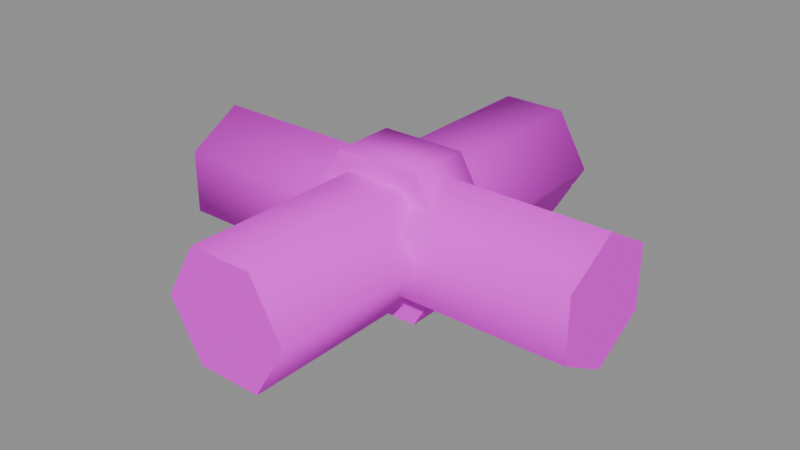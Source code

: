 # Source: logi_pipe_straight.blend  (saved by Blender 5.3.31; exported with 4.5.12 LTS)
import bpy
from mathutils import Matrix  # noqa: F401  (used for matrix-valued properties, if any)

bpy.ops.wm.read_factory_settings(use_empty=True)
scene = bpy.context.scene
scene.name = 'Scene'

# ---- images (referenced by path relative to the original .blend; pixels are not part of the script)
import os
ASSET_DIR = os.environ.get("B2B_ASSET_DIR", "")  # directory of the original .blend (textures are referenced by path, not embedded)
HERE = os.path.dirname(os.path.abspath(__file__))  # packed textures are extracted next to this script under _unpacked/

def load_image(name, relpath, width, height, colorspace="sRGB"):
    """Load a texture the original file referenced (path relative to the .blend, or extracted next to this script)."""
    p = next((c for c in (os.path.join(HERE, relpath), os.path.join(ASSET_DIR, relpath)) if relpath and os.path.exists(c)), "")
    if p:
        img = bpy.data.images.load(p, check_existing=True)
        img.name = name
    else:  # same state as the original file: an image datablock whose file is absent (Cycles renders it pink)
        img = bpy.data.images.new(name, width, height)
        img.source = "FILE"
        img.filepath = "//" + (relpath or name)
    img.colorspace_settings.name = colorspace
    return img
img_village_palette_png = load_image('village_palette.png', 'village_palette.png', 1024, 1024, 'sRGB')

# ---- materials (node trees are filled in below, after node groups)
mat_villagepalette = bpy.data.materials.new('VillagePalette')

# ---- material node trees
mat_villagepalette.use_nodes = True; mat_villagepalette.node_tree.nodes.clear()
_N = mat_villagepalette.node_tree.nodes; _L = mat_villagepalette.node_tree.links
n0 = _N.new('ShaderNodeBsdfPrincipled'); n0.name = 'Principled BSDF'; n0.location = (-200, 100)
n0.inputs[2].default_value = 0.9
n0.inputs[10].default_value = 0.005
n1 = _N.new('ShaderNodeOutputMaterial'); n1.name = 'Material Output'; n1.location = (200, 100)
n2 = _N.new('ShaderNodeTexImage'); n2.name = 'Image Texture'; n2.location = (-320, 300)
n2.image = img_village_palette_png
_L.new(n0.outputs[0], n1.inputs[0])
_L.new(n2.outputs[0], n0.inputs[0])
n1.is_active_output = True

# ---- meshes
me_logi_pipe_straight = bpy.data.meshes.new('logi_pipe_straight')
me_logi_pipe_straight.from_pydata([(0.3, 1.0, 0.36), (0.15, 1.0, 0.6198), (-0.15, 1.0, 0.6198), (-0.3, 1.0, 0.36), (-0.15, 1.0, 0.1002), (0.15, 1.0, 0.1002), (0.3, -1.0, 0.36), (0.15, -1.0, 0.6198), (-0.15, -1.0, 0.6198), (-0.3, -1.0, 0.36), (-0.15, -1.0, 0.1002), (0.15, -1.0, 0.1002), (0.4, 0.15, 0.36), (0.2, 0.15, 0.7064), (-0.2, 0.15, 0.7064), (-0.4, 0.15, 0.36), (-0.2, 0.15, 0.01359), (0.2, 0.15, 0.01359), (0.4, -0.15, 0.36), (0.2, -0.15, 0.7064), (-0.2, -0.15, 0.7064), (-0.4, -0.15, 0.36), (-0.2, -0.15, 0.01359), (0.2, -0.15, 0.01359), (-1.0, 0.0, 0.06), (-1.0, 0.2598, 0.21), (-1.0, 0.2598, 0.51), (-1.0, 3.674e-17, 0.66), (-1.0, -0.2598, 0.51), (-1.0, -0.2598, 0.21), (1.0, 0.0, 0.06), (1.0, 0.2598, 0.21), (1.0, 0.2598, 0.51), (1.0, 3.674e-17, 0.66), (1.0, -0.2598, 0.51), (1.0, -0.2598, 0.21)], [], [(0, 1, 7, 6), (1, 2, 8, 7), (2, 3, 9, 8), (3, 4, 10, 9), (4, 5, 11, 10), (5, 0, 6, 11), (5, 4, 3, 2, 1, 0), (6, 7, 8, 9, 10, 11), (12, 13, 19, 18), (13, 14, 20, 19), (14, 15, 21, 20), (15, 16, 22, 21), (16, 17, 23, 22), (17, 12, 18, 23), (17, 16, 15, 14, 13, 12), (18, 19, 20, 21, 22, 23), (24, 25, 31, 30), (25, 26, 32, 31), (26, 27, 33, 32), (27, 28, 34, 33), (28, 29, 35, 34), (29, 24, 30, 35), (29, 28, 27, 26, 25, 24), (30, 31, 32, 33, 34, 35)])
me_logi_pipe_straight.polygons.foreach_set('use_smooth', [1, 1, 1, 1, 1, 1, 0, 0, 1, 1, 1, 1, 1, 1, 0, 0, 1, 1, 1, 1, 1, 1, 0, 0])
_uv = me_logi_pipe_straight.uv_layers.new(name='UVMap')
_uv.uv.foreach_set('vector', [0.4609, 0.51, 0.4609, 0.6, 0.4609, 0.6, 0.4609, 0.51, 0.4609, 0.6, 0.4609, 0.6, 0.4609, 0.6, 0.4609, 0.6, 0.4609, 0.6, 0.4609, 0.51, 0.4609, 0.51, 0.4609, 0.6, 0.4609, 0.51, 0.4609, 0.42, 0.4609, 0.42, 0.4609, 0.51, 0.4609, 0.42, 0.4609, 0.42, 0.4609, 0.42, 0.4609, 0.42, 0.4609, 0.42, 0.4609, 0.51, 0.4609, 0.51, 0.4609, 0.42, 0.4609, 0.42, 0.4609, 0.42, 0.4609, 0.51, 0.4609, 0.6, 0.4609, 0.6, 0.4609, 0.51, 0.4609, 0.51, 0.4609, 0.6, 0.4609, 0.6, 0.4609, 0.51, 0.4609, 0.42, 0.4609, 0.42, 0.4453, 0.51, 0.4453, 0.6, 0.4453, 0.6, 0.4453, 0.51, 0.4453, 0.6, 0.4453, 0.6, 0.4453, 0.6, 0.4453, 0.6, 0.4453, 0.6, 0.4453, 0.51, 0.4453, 0.51, 0.4453, 0.6, 0.4453, 0.51, 0.4453, 0.42, 0.4453, 0.42, 0.4453, 0.51, 0.4453, 0.42, 0.4453, 0.42, 0.4453, 0.42, 0.4453, 0.42, 0.4453, 0.42, 0.4453, 0.51, 0.4453, 0.51, 0.4453, 0.42, 0.4453, 0.42, 0.4453, 0.42, 0.4453, 0.51, 0.4453, 0.6, 0.4453, 0.6, 0.4453, 0.51, 0.4453, 0.51, 0.4453, 0.6, 0.4453, 0.6, 0.4453, 0.51, 0.4453, 0.42, 0.4453, 0.42, 0.4609, 0.42, 0.4609, 0.465, 0.4609, 0.465, 0.4609, 0.42, 0.4609, 0.465, 0.4609, 0.555, 0.4609, 0.555, 0.4609, 0.465, 0.4609, 0.555, 0.4609, 0.6, 0.4609, 0.6, 0.4609, 0.555, 0.4609, 0.6, 0.4609, 0.555, 0.4609, 0.555, 0.4609, 0.6, 0.4609, 0.555, 0.4609, 0.465, 0.4609, 0.465, 0.4609, 0.555, 0.4609, 0.465, 0.4609, 0.42, 0.4609, 0.42, 0.4609, 0.465, 0.4609, 0.465, 0.4609, 0.555, 0.4609, 0.6, 0.4609, 0.555, 0.4609, 0.465, 0.4609, 0.42, 0.4609, 0.42, 0.4609, 0.465, 0.4609, 0.555, 0.4609, 0.6, 0.4609, 0.555, 0.4609, 0.465])
me_logi_pipe_straight.materials.append(mat_villagepalette)
me_logi_pipe_straight.update()

# ---- objects
ob_logi_pipe_straight = bpy.data.objects.new('logi_pipe_straight', me_logi_pipe_straight)

# ---- transforms, parenting, visibility, modifiers, constraints
ob_logi_pipe_straight.location = (0.0, 0.0, 0.0)

# ---- collection membership
scene.collection.objects.link(ob_logi_pipe_straight)

# ---- scene / render settings (as saved in the file)
scene.frame_start = 1; scene.frame_end = 250; scene.frame_set(1)
scene.render.engine = 'BLENDER_EEVEE_NEXT'
scene.render.bake_bias = 0.0
scene.render.bake_samples = 0
scene.render.compositor_device = 'GPU'
scene.eevee.use_volume_custom_range = False
scene.eevee.fast_gi_thickness_near = 0.1
scene.eevee.fast_gi_thickness_far = 0.0
scene.eevee.ray_tracing_options.screen_trace_thickness = 0.1
bpy.context.view_layer.update()

# ---- added for rendering (the .blend has no active camera and no usable light): camera, sun + grey world if the file has none
cam_auto = bpy.data.cameras.new('AutoCamera')
cam_auto.lens = 50.0
cam_auto.sensor_width = 36.0
cam_auto.clip_end = 1000.0
ob_auto_camera = bpy.data.objects.new('AutoCamera', cam_auto)
scene.collection.objects.link(ob_auto_camera)
ob_auto_camera.location = (2.69429, -3.23315, 2.51544)
ob_auto_camera.rotation_euler = (1.09748, -7.21219e-08, 0.694738)
scene.camera = ob_auto_camera
light_auto_sun = bpy.data.lights.new('AutoSun', 'SUN')
light_auto_sun.energy = 3.0
light_auto_sun.angle = 0.0523599
ob_auto_sun = bpy.data.objects.new('AutoSun', light_auto_sun)
scene.collection.objects.link(ob_auto_sun)
ob_auto_sun.rotation_euler = (0.872665, 0.174533, 0.523599)
if scene.world is None:
    world_auto = bpy.data.worlds.new('AutoWorld')
    world_auto.color = (0.3, 0.3, 0.3)
    scene.world = world_auto
bpy.context.view_layer.update()

